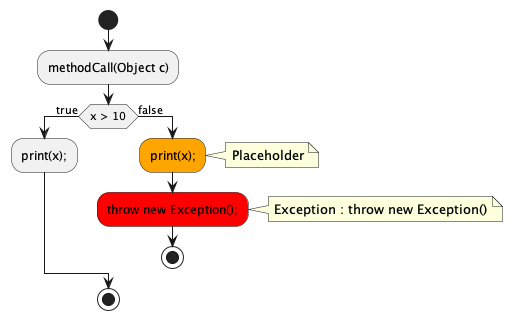

The diagram above was rendered by PlantUML. Its source (embedded in the PNG):
@startuml
!pragma useVerticalIf on
start
:methodCall(Object c);
if (x > 10) then (true)
:print(x);;
else (false)
#Orange:print(x);;
note right:Placeholder
#Red:throw new Exception();;
note right:Exception : throw new Exception()
stop
endif
stop
@enduml